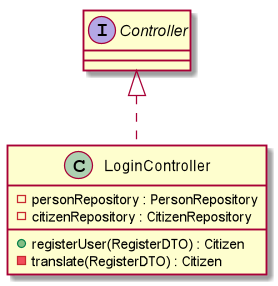

The diagram above was rendered by PlantUML. Its source (embedded in the PNG):
@startuml
interface Controller
class LoginController {
    -personRepository : PersonRepository
    -citizenRepository : CitizenRepository
    +registerUser(RegisterDTO) : Citizen
    -translate(RegisterDTO) : Citizen
}
Controller <|.. LoginController
@enduml